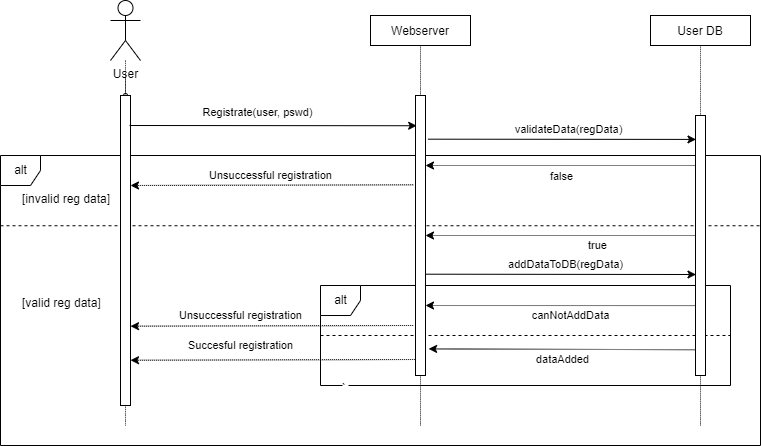

The diagram above was exported from draw.io. Its source (the exported page's mxGraphModel, read from the mxfile embedded in the PNG):
<mxGraphModel dx="850" dy="542" grid="1" gridSize="10" guides="1" tooltips="1" connect="1" arrows="1" fold="1" page="1" pageScale="1" pageWidth="850" pageHeight="1100" math="0" shadow="0">
  <root>
    <mxCell id="0" />
    <mxCell id="1" parent="0" />
    <mxCell id="z2UwH3lDRpdAdt7-oAwr-14" value="alt" style="shape=umlFrame;tabWidth=110;tabHeight=30;tabPosition=left;html=1;boundedLbl=1;labelInHeader=1;width=40;height=30;" vertex="1" parent="1">
      <mxGeometry x="20" y="250" width="760" height="290" as="geometry" />
    </mxCell>
    <mxCell id="OCeUnyvJWbidyR2HiXP8-1" value="alt" style="shape=umlFrame;tabWidth=110;tabHeight=30;tabPosition=left;html=1;boundedLbl=1;labelInHeader=1;width=40;height=30;" vertex="1" parent="z2UwH3lDRpdAdt7-oAwr-14">
      <mxGeometry x="320" y="130" width="410" height="100" as="geometry" />
    </mxCell>
    <mxCell id="OCeUnyvJWbidyR2HiXP8-3" value="`" style="line;strokeWidth=1;dashed=1;labelPosition=center;verticalLabelPosition=bottom;align=left;verticalAlign=top;spacingLeft=20;spacingTop=15;" vertex="1" parent="OCeUnyvJWbidyR2HiXP8-1">
      <mxGeometry y="25.63" width="410" height="48.75" as="geometry" />
    </mxCell>
    <mxCell id="OCeUnyvJWbidyR2HiXP8-4" style="edgeStyle=orthogonalEdgeStyle;rounded=0;orthogonalLoop=1;jettySize=auto;html=1;exitX=0.5;exitY=1;exitDx=0;exitDy=0;dashed=1;dashPattern=1 1;" edge="1" parent="OCeUnyvJWbidyR2HiXP8-1">
      <mxGeometry relative="1" as="geometry">
        <mxPoint x="61.5" y="40" as="sourcePoint" />
        <mxPoint x="61.5" y="40" as="targetPoint" />
      </mxGeometry>
    </mxCell>
    <mxCell id="z2UwH3lDRpdAdt7-oAwr-15" value="[invalid reg data]" style="text" vertex="1" parent="z2UwH3lDRpdAdt7-oAwr-14">
      <mxGeometry width="100" height="20" relative="1" as="geometry">
        <mxPoint x="20" y="30" as="offset" />
      </mxGeometry>
    </mxCell>
    <mxCell id="z2UwH3lDRpdAdt7-oAwr-16" value="[valid reg data]" style="line;strokeWidth=1;dashed=1;labelPosition=center;verticalLabelPosition=bottom;align=left;verticalAlign=top;spacingLeft=20;spacingTop=15;" vertex="1" parent="z2UwH3lDRpdAdt7-oAwr-14">
      <mxGeometry y="21.81818181818182" width="760" height="96.87272727272726" as="geometry" />
    </mxCell>
    <mxCell id="LUlPmnyxbYb_xJdJ9tL4-7" value="Succesful registration" style="endArrow=classic;html=1;rounded=0;exitX=-0.232;exitY=0.319;exitDx=0;exitDy=0;exitPerimeter=0;dashed=1;dashPattern=1 1;" edge="1" parent="z2UwH3lDRpdAdt7-oAwr-14">
      <mxGeometry x="0.242" y="-14" width="50" height="50" relative="1" as="geometry">
        <mxPoint x="420.32297297297305" y="203.99454545454552" as="sourcePoint" />
        <mxPoint x="130.00297297297297" y="204.73636363636365" as="targetPoint" />
        <mxPoint as="offset" />
      </mxGeometry>
    </mxCell>
    <mxCell id="LUlPmnyxbYb_xJdJ9tL4-12" value="addDataToDB(regData)" style="endArrow=classic;html=1;rounded=0;entryX=0.048;entryY=0.092;entryDx=0;entryDy=0;entryPerimeter=0;" edge="1" parent="z2UwH3lDRpdAdt7-oAwr-14">
      <mxGeometry x="0.0549" y="10" width="50" height="50" relative="1" as="geometry">
        <mxPoint x="420" y="118.69" as="sourcePoint" />
        <mxPoint x="695.48" y="119.01000000000005" as="targetPoint" />
        <mxPoint as="offset" />
      </mxGeometry>
    </mxCell>
    <mxCell id="OCeUnyvJWbidyR2HiXP8-5" value="Unsuccessful registration" style="endArrow=classic;html=1;rounded=0;exitX=-0.232;exitY=0.319;exitDx=0;exitDy=0;exitPerimeter=0;dashed=1;dashPattern=1 1;" edge="1" parent="z2UwH3lDRpdAdt7-oAwr-14">
      <mxGeometry x="0.2216" y="-10" width="50" height="50" relative="1" as="geometry">
        <mxPoint x="412.68000000000006" y="170.00000000000006" as="sourcePoint" />
        <mxPoint x="130" y="170.68" as="targetPoint" />
        <mxPoint as="offset" />
      </mxGeometry>
    </mxCell>
    <mxCell id="OCeUnyvJWbidyR2HiXP8-8" value="" style="endArrow=classic;html=1;rounded=0;dashed=1;dashPattern=1 1;exitX=0.5;exitY=0.901;exitDx=0;exitDy=0;exitPerimeter=0;entryX=1.311;entryY=0.905;entryDx=0;entryDy=0;entryPerimeter=0;" edge="1" parent="1" source="z2UwH3lDRpdAdt7-oAwr-6" target="z2UwH3lDRpdAdt7-oAwr-10">
      <mxGeometry width="50" height="50" relative="1" as="geometry">
        <mxPoint x="725" y="450" as="sourcePoint" />
        <mxPoint x="440" y="444" as="targetPoint" />
        <Array as="points" />
      </mxGeometry>
    </mxCell>
    <mxCell id="OCeUnyvJWbidyR2HiXP8-9" value="dataAdded" style="edgeLabel;html=1;align=center;verticalAlign=middle;resizable=0;points=[];" vertex="1" connectable="0" parent="OCeUnyvJWbidyR2HiXP8-8">
      <mxGeometry x="0.2952" y="2" relative="1" as="geometry">
        <mxPoint x="38" y="8" as="offset" />
      </mxGeometry>
    </mxCell>
    <mxCell id="OCeUnyvJWbidyR2HiXP8-6" value="canNotAddData" style="endArrow=classic;html=1;rounded=0;entryX=1;entryY=0.75;entryDx=0;entryDy=0;dashed=1;dashPattern=1 1;exitX=0.5;exitY=0.731;exitDx=0;exitDy=0;exitPerimeter=0;" edge="1" parent="1" source="z2UwH3lDRpdAdt7-oAwr-6" target="z2UwH3lDRpdAdt7-oAwr-10">
      <mxGeometry x="-0.0546" y="10" width="50" height="50" relative="1" as="geometry">
        <mxPoint x="720" y="410.25" as="sourcePoint" />
        <mxPoint x="450" y="410.25" as="targetPoint" />
        <Array as="points" />
        <mxPoint as="offset" />
      </mxGeometry>
    </mxCell>
    <mxCell id="LUlPmnyxbYb_xJdJ9tL4-8" value="true" style="endArrow=classic;html=1;rounded=0;entryX=1;entryY=0.5;entryDx=0;entryDy=0;dashed=1;dashPattern=1 1;" edge="1" parent="1" target="z2UwH3lDRpdAdt7-oAwr-10">
      <mxGeometry x="-0.2727" y="10" width="50" height="50" relative="1" as="geometry">
        <mxPoint x="715" y="330" as="sourcePoint" />
        <mxPoint x="450" y="349.49" as="targetPoint" />
        <Array as="points" />
        <mxPoint as="offset" />
      </mxGeometry>
    </mxCell>
    <mxCell id="LUlPmnyxbYb_xJdJ9tL4-4" value="validateData(regData)" style="endArrow=classic;html=1;rounded=0;entryX=0.048;entryY=0.092;entryDx=0;entryDy=0;entryPerimeter=0;exitX=1.241;exitY=0.156;exitDx=0;exitDy=0;exitPerimeter=0;" edge="1" parent="1" source="z2UwH3lDRpdAdt7-oAwr-10" target="z2UwH3lDRpdAdt7-oAwr-6">
      <mxGeometry x="0.0549" y="10" width="50" height="50" relative="1" as="geometry">
        <mxPoint x="440" y="234" as="sourcePoint" />
        <mxPoint x="720" y="230" as="targetPoint" />
        <mxPoint as="offset" />
      </mxGeometry>
    </mxCell>
    <mxCell id="LUlPmnyxbYb_xJdJ9tL4-5" value="" style="endArrow=classic;html=1;rounded=0;entryX=1;entryY=0.25;entryDx=0;entryDy=0;dashed=1;dashPattern=1 1;" edge="1" parent="1" target="z2UwH3lDRpdAdt7-oAwr-10">
      <mxGeometry width="50" height="50" relative="1" as="geometry">
        <mxPoint x="720" y="260" as="sourcePoint" />
        <mxPoint x="440" y="260" as="targetPoint" />
        <Array as="points" />
      </mxGeometry>
    </mxCell>
    <mxCell id="LUlPmnyxbYb_xJdJ9tL4-9" value="false" style="edgeLabel;html=1;align=center;verticalAlign=middle;resizable=0;points=[];" vertex="1" connectable="0" parent="LUlPmnyxbYb_xJdJ9tL4-5">
      <mxGeometry x="0.2952" y="2" relative="1" as="geometry">
        <mxPoint x="38" y="8" as="offset" />
      </mxGeometry>
    </mxCell>
    <mxCell id="z2UwH3lDRpdAdt7-oAwr-1" value="" style="edgeStyle=orthogonalEdgeStyle;curved=1;rounded=0;orthogonalLoop=1;jettySize=auto;html=1;dashed=1;dashPattern=1 1;endArrow=oval;endFill=0;endSize=4;" edge="1" parent="1" source="z2UwH3lDRpdAdt7-oAwr-2" target="z2UwH3lDRpdAdt7-oAwr-13">
      <mxGeometry relative="1" as="geometry" />
    </mxCell>
    <mxCell id="z2UwH3lDRpdAdt7-oAwr-2" value="User" style="shape=umlActor;verticalLabelPosition=bottom;verticalAlign=top;html=1;outlineConnect=0;" vertex="1" parent="1">
      <mxGeometry x="130" y="95" width="30" height="60" as="geometry" />
    </mxCell>
    <mxCell id="z2UwH3lDRpdAdt7-oAwr-3" value="" style="html=1;verticalAlign=bottom;startArrow=none;endArrow=none;dashed=1;rounded=0;dashPattern=1 1;endSize=4;curved=1;" edge="1" parent="1" target="z2UwH3lDRpdAdt7-oAwr-6">
      <mxGeometry relative="1" as="geometry">
        <mxPoint x="720" y="520" as="sourcePoint" />
      </mxGeometry>
    </mxCell>
    <mxCell id="z2UwH3lDRpdAdt7-oAwr-4" value="User DB" style="rounded=0;dashed=0;" vertex="1" parent="1">
      <mxGeometry x="670" y="110" width="100" height="30" as="geometry" />
    </mxCell>
    <mxCell id="z2UwH3lDRpdAdt7-oAwr-5" value="" style="html=1;verticalAlign=bottom;startArrow=none;endArrow=none;dashed=1;rounded=0;dashPattern=1 1;endSize=4;curved=1;" edge="1" parent="1" source="z2UwH3lDRpdAdt7-oAwr-6" target="z2UwH3lDRpdAdt7-oAwr-4">
      <mxGeometry relative="1" as="geometry" />
    </mxCell>
    <mxCell id="z2UwH3lDRpdAdt7-oAwr-7" value="" style="html=1;verticalAlign=bottom;startArrow=none;endArrow=none;dashed=1;rounded=0;dashPattern=1 1;endSize=4;curved=1;" edge="1" parent="1" target="z2UwH3lDRpdAdt7-oAwr-10">
      <mxGeometry relative="1" as="geometry">
        <mxPoint x="440" y="520" as="sourcePoint" />
      </mxGeometry>
    </mxCell>
    <mxCell id="z2UwH3lDRpdAdt7-oAwr-8" value="Webserver" style="rounded=0;dashed=0;" vertex="1" parent="1">
      <mxGeometry x="390" y="110" width="100" height="30" as="geometry" />
    </mxCell>
    <mxCell id="z2UwH3lDRpdAdt7-oAwr-9" value="" style="html=1;verticalAlign=bottom;startArrow=none;endArrow=none;dashed=1;rounded=0;dashPattern=1 1;endSize=4;curved=1;" edge="1" parent="1" source="z2UwH3lDRpdAdt7-oAwr-10" target="z2UwH3lDRpdAdt7-oAwr-8">
      <mxGeometry relative="1" as="geometry" />
    </mxCell>
    <mxCell id="z2UwH3lDRpdAdt7-oAwr-10" value="" style="rounded=0;dashed=0;" vertex="1" parent="1">
      <mxGeometry x="435" y="190" width="10" height="280" as="geometry" />
    </mxCell>
    <mxCell id="z2UwH3lDRpdAdt7-oAwr-11" value="" style="html=1;verticalAlign=bottom;startArrow=none;endArrow=none;dashed=1;rounded=0;dashPattern=1 1;endSize=4;curved=1;" edge="1" parent="1" target="z2UwH3lDRpdAdt7-oAwr-13">
      <mxGeometry relative="1" as="geometry">
        <mxPoint x="145" y="520" as="sourcePoint" />
      </mxGeometry>
    </mxCell>
    <mxCell id="z2UwH3lDRpdAdt7-oAwr-12" value="" style="html=1;verticalAlign=bottom;startArrow=none;endArrow=none;dashed=1;rounded=0;dashPattern=1 1;endSize=4;curved=1;" edge="1" parent="1" source="z2UwH3lDRpdAdt7-oAwr-13">
      <mxGeometry relative="1" as="geometry">
        <mxPoint x="145" y="170" as="targetPoint" />
      </mxGeometry>
    </mxCell>
    <mxCell id="z2UwH3lDRpdAdt7-oAwr-13" value="" style="rounded=0;dashed=0;" vertex="1" parent="1">
      <mxGeometry x="140" y="190" width="10" height="310" as="geometry" />
    </mxCell>
    <mxCell id="LUlPmnyxbYb_xJdJ9tL4-1" value="" style="endArrow=classic;html=1;rounded=0;entryX=0.118;entryY=0.108;entryDx=0;entryDy=0;entryPerimeter=0;" edge="1" parent="1" target="z2UwH3lDRpdAdt7-oAwr-10">
      <mxGeometry width="50" height="50" relative="1" as="geometry">
        <mxPoint x="149" y="220" as="sourcePoint" />
        <mxPoint x="450" y="250" as="targetPoint" />
      </mxGeometry>
    </mxCell>
    <mxCell id="LUlPmnyxbYb_xJdJ9tL4-2" value="Registrate(user, pswd)" style="edgeLabel;html=1;align=center;verticalAlign=middle;resizable=0;points=[];" vertex="1" connectable="0" parent="LUlPmnyxbYb_xJdJ9tL4-1">
      <mxGeometry x="-0.1157" y="1" relative="1" as="geometry">
        <mxPoint y="-13" as="offset" />
      </mxGeometry>
    </mxCell>
    <mxCell id="LUlPmnyxbYb_xJdJ9tL4-3" value="Unsuccessful registration" style="endArrow=classic;html=1;rounded=0;exitX=-0.232;exitY=0.319;exitDx=0;exitDy=0;exitPerimeter=0;dashed=1;dashPattern=1 1;" edge="1" parent="1" source="z2UwH3lDRpdAdt7-oAwr-10">
      <mxGeometry x="0.0093" y="-10" width="50" height="50" relative="1" as="geometry">
        <mxPoint x="430" y="262" as="sourcePoint" />
        <mxPoint x="150" y="280" as="targetPoint" />
        <mxPoint as="offset" />
      </mxGeometry>
    </mxCell>
    <mxCell id="z2UwH3lDRpdAdt7-oAwr-6" value="" style="rounded=0;dashed=0;" vertex="1" parent="1">
      <mxGeometry x="715" y="210" width="10" height="260" as="geometry" />
    </mxCell>
  </root>
</mxGraphModel>